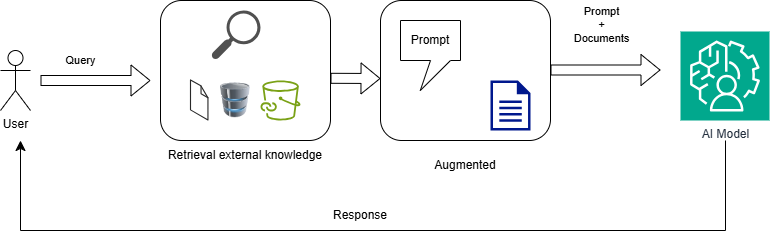

The diagram above was exported from draw.io. Its source (the exported page's mxGraphModel, read from the mxfile embedded in the PNG):
<mxGraphModel dx="1880" dy="789" grid="1" gridSize="10" guides="1" tooltips="1" connect="1" arrows="1" fold="1" page="1" pageScale="1" pageWidth="850" pageHeight="1100" math="0" shadow="0">
  <root>
    <mxCell id="0" />
    <mxCell id="1" parent="0" />
    <mxCell id="X2ADbwSmmlcd69X4KKIL-9" value="" style="rounded=1;whiteSpace=wrap;html=1;" vertex="1" parent="1">
      <mxGeometry x="200" y="180" width="170" height="140" as="geometry" />
    </mxCell>
    <mxCell id="X2ADbwSmmlcd69X4KKIL-1" value="User" style="shape=umlActor;verticalLabelPosition=bottom;verticalAlign=top;html=1;outlineConnect=0;" vertex="1" parent="1">
      <mxGeometry x="40" y="230" width="30" height="60" as="geometry" />
    </mxCell>
    <mxCell id="X2ADbwSmmlcd69X4KKIL-2" value="Query" style="shape=flexArrow;endArrow=classic;html=1;rounded=0;" edge="1" parent="1">
      <mxGeometry x="-0.2727" y="20" width="50" height="50" relative="1" as="geometry">
        <mxPoint x="80" y="260" as="sourcePoint" />
        <mxPoint x="190" y="260" as="targetPoint" />
        <mxPoint as="offset" />
      </mxGeometry>
    </mxCell>
    <mxCell id="X2ADbwSmmlcd69X4KKIL-3" value="" style="image;html=1;image=img/lib/clip_art/computers/Database_128x128.png" vertex="1" parent="1">
      <mxGeometry x="260" y="260" width="30" height="39.4" as="geometry" />
    </mxCell>
    <mxCell id="X2ADbwSmmlcd69X4KKIL-4" value="Retrieval external k&lt;span style=&quot;background-color: transparent; color: light-dark(rgb(0, 0, 0), rgb(255, 255, 255));&quot;&gt;nowledge&lt;/span&gt;" style="text;html=1;align=center;verticalAlign=middle;whiteSpace=wrap;rounded=0;" vertex="1" parent="1">
      <mxGeometry x="200" y="320" width="170" height="30" as="geometry" />
    </mxCell>
    <mxCell id="X2ADbwSmmlcd69X4KKIL-6" value="" style="sketch=0;pointerEvents=1;shadow=0;dashed=0;html=1;strokeColor=none;fillColor=#505050;labelPosition=center;verticalLabelPosition=bottom;verticalAlign=top;outlineConnect=0;align=center;shape=mxgraph.office.concepts.search;" vertex="1" parent="1">
      <mxGeometry x="251" y="190" width="49" height="49" as="geometry" />
    </mxCell>
    <mxCell id="X2ADbwSmmlcd69X4KKIL-7" value="" style="verticalLabelPosition=bottom;html=1;verticalAlign=top;strokeWidth=1;align=center;outlineConnect=0;dashed=0;outlineConnect=0;shape=mxgraph.aws3d.file;aspect=fixed;strokeColor=#292929;" vertex="1" parent="1">
      <mxGeometry x="230" y="259.4" width="17.45" height="40" as="geometry" />
    </mxCell>
    <mxCell id="X2ADbwSmmlcd69X4KKIL-8" value="" style="sketch=0;outlineConnect=0;fontColor=#232F3E;gradientColor=none;fillColor=#7AA116;strokeColor=none;dashed=0;verticalLabelPosition=bottom;verticalAlign=top;align=center;html=1;fontSize=12;fontStyle=0;aspect=fixed;pointerEvents=1;shape=mxgraph.aws4.file_cache_s3_linked_datasets;" vertex="1" parent="1">
      <mxGeometry x="300" y="260" width="40" height="40" as="geometry" />
    </mxCell>
    <mxCell id="X2ADbwSmmlcd69X4KKIL-10" value="" style="rounded=1;whiteSpace=wrap;html=1;" vertex="1" parent="1">
      <mxGeometry x="420" y="180" width="170" height="140" as="geometry" />
    </mxCell>
    <mxCell id="X2ADbwSmmlcd69X4KKIL-11" value="Augmented" style="text;html=1;align=center;verticalAlign=middle;whiteSpace=wrap;rounded=0;" vertex="1" parent="1">
      <mxGeometry x="420" y="330" width="170" height="30" as="geometry" />
    </mxCell>
    <mxCell id="X2ADbwSmmlcd69X4KKIL-12" value="Prompt" style="shape=callout;whiteSpace=wrap;html=1;perimeter=calloutPerimeter;position2=0.33;" vertex="1" parent="1">
      <mxGeometry x="440" y="200" width="60" height="70" as="geometry" />
    </mxCell>
    <mxCell id="X2ADbwSmmlcd69X4KKIL-13" value="" style="sketch=0;aspect=fixed;pointerEvents=1;shadow=0;dashed=0;html=1;strokeColor=none;labelPosition=center;verticalLabelPosition=bottom;verticalAlign=top;align=center;fillColor=#00188D;shape=mxgraph.mscae.enterprise.document" vertex="1" parent="1">
      <mxGeometry x="530" y="260" width="40" height="50" as="geometry" />
    </mxCell>
    <mxCell id="X2ADbwSmmlcd69X4KKIL-14" value="Prompt&lt;br&gt;+&lt;br&gt;Documents&lt;div&gt;&lt;br/&gt;&lt;/div&gt;" style="shape=flexArrow;endArrow=classic;html=1;rounded=0;" edge="1" parent="1">
      <mxGeometry x="-0.0909" y="40" width="50" height="50" relative="1" as="geometry">
        <mxPoint x="590" y="249.5" as="sourcePoint" />
        <mxPoint x="700" y="249.5" as="targetPoint" />
        <mxPoint y="1" as="offset" />
      </mxGeometry>
    </mxCell>
    <mxCell id="X2ADbwSmmlcd69X4KKIL-16" value="" style="shape=flexArrow;endArrow=classic;html=1;rounded=0;" edge="1" parent="1">
      <mxGeometry x="-0.2727" y="20" width="50" height="50" relative="1" as="geometry">
        <mxPoint x="370" y="257.8" as="sourcePoint" />
        <mxPoint x="420" y="258" as="targetPoint" />
        <mxPoint as="offset" />
      </mxGeometry>
    </mxCell>
    <mxCell id="X2ADbwSmmlcd69X4KKIL-17" value="AI Model" style="sketch=0;points=[[0,0,0],[0.25,0,0],[0.5,0,0],[0.75,0,0],[1,0,0],[0,1,0],[0.25,1,0],[0.5,1,0],[0.75,1,0],[1,1,0],[0,0.25,0],[0,0.5,0],[0,0.75,0],[1,0.25,0],[1,0.5,0],[1,0.75,0]];outlineConnect=0;fontColor=#232F3E;fillColor=#01A88D;strokeColor=#ffffff;dashed=0;verticalLabelPosition=bottom;verticalAlign=top;align=center;html=1;fontSize=12;fontStyle=0;aspect=fixed;shape=mxgraph.aws4.resourceIcon;resIcon=mxgraph.aws4.augmented_ai;" vertex="1" parent="1">
      <mxGeometry x="720" y="211" width="89" height="89" as="geometry" />
    </mxCell>
    <mxCell id="X2ADbwSmmlcd69X4KKIL-18" value="" style="edgeStyle=elbowEdgeStyle;elbow=vertical;endArrow=classic;html=1;curved=0;rounded=0;endSize=8;startSize=8;" edge="1" parent="1">
      <mxGeometry width="50" height="50" relative="1" as="geometry">
        <mxPoint x="765" y="320" as="sourcePoint" />
        <mxPoint x="60" y="320" as="targetPoint" />
        <Array as="points">
          <mxPoint x="420" y="410" />
        </Array>
      </mxGeometry>
    </mxCell>
    <mxCell id="X2ADbwSmmlcd69X4KKIL-19" value="Response" style="text;html=1;align=center;verticalAlign=middle;whiteSpace=wrap;rounded=0;" vertex="1" parent="1">
      <mxGeometry x="370" y="380" width="60" height="30" as="geometry" />
    </mxCell>
  </root>
</mxGraphModel>